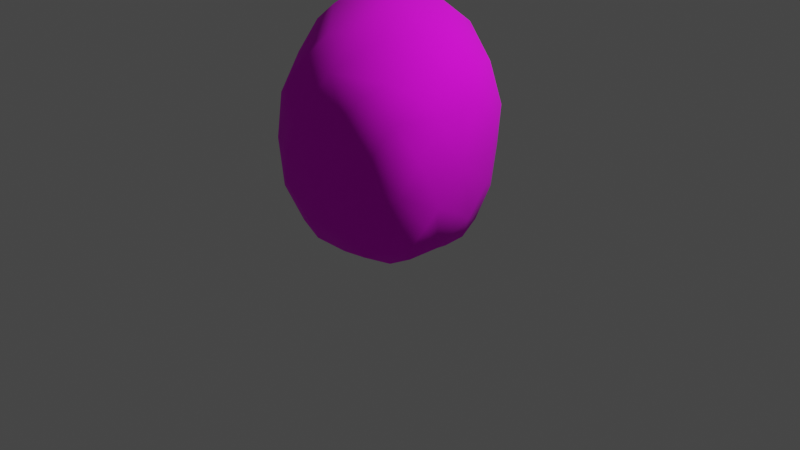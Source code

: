 # Source: rock1.blend  (saved by Blender 2.93.20; exported with 4.5.12 LTS)
import bpy
from mathutils import Matrix  # noqa: F401  (used for matrix-valued properties, if any)

bpy.ops.wm.read_factory_settings(use_empty=True)
scene = bpy.context.scene
scene.name = 'Scene'

# ---- collections
col_collection = bpy.data.collections.new('Collection'); scene.collection.children.link(col_collection)

# ---- images (referenced by path relative to the original .blend; pixels are not part of the script)
import os
ASSET_DIR = os.environ.get("B2B_ASSET_DIR", "")  # directory of the original .blend (textures are referenced by path, not embedded)
HERE = os.path.dirname(os.path.abspath(__file__))  # packed textures are extracted next to this script under _unpacked/

def load_image(name, relpath, width, height, colorspace="sRGB"):
    """Load a texture the original file referenced (path relative to the .blend, or extracted next to this script)."""
    p = next((c for c in (os.path.join(HERE, relpath), os.path.join(ASSET_DIR, relpath)) if relpath and os.path.exists(c)), "")
    if p:
        img = bpy.data.images.load(p, check_existing=True)
        img.name = name
    else:  # same state as the original file: an image datablock whose file is absent (Cycles renders it pink)
        img = bpy.data.images.new(name, width, height)
        img.source = "FILE"
        img.filepath = "//" + (relpath or name)
    img.colorspace_settings.name = colorspace
    return img
img_rock1_png = load_image('rock1.png', 'Textures/rock1.png', 1024, 1024, 'sRGB')

# ---- materials (node trees are filled in below, after node groups)
mat_rock1 = bpy.data.materials.new('rock1')
mat_rock1.alpha_threshold = 0.0
mat_rock1.line_color = (0.0, 0.0, 0.0, 1.0)

# ---- material node trees
mat_rock1.use_nodes = True; mat_rock1.node_tree.nodes.clear()
_N = mat_rock1.node_tree.nodes; _L = mat_rock1.node_tree.links
n0 = _N.new('ShaderNodeOutputMaterial'); n0.name = 'Material Output'; n0.location = (300, 300)
n1 = _N.new('ShaderNodeBsdfPrincipled'); n1.name = 'Principled BSDF.002'; n1.location = (10, 300)
n1.distribution = 'GGX'
n1.subsurface_method = 'BURLEY'
n1.inputs[2].default_value = 1.0
n1.inputs[3].default_value = 1.45
n1.inputs[13].default_value = 0.3762
n1.inputs[27].default_value = (0.0, 0.0, 0.0, 1.0)
n1.inputs[28].default_value = 1.0
n2 = _N.new('ShaderNodeTexImage'); n2.name = 'Image Texture'; n2.location = (-280, 280)
n2.image = img_rock1_png
_L.new(n1.outputs[0], n0.inputs[0])
_L.new(n2.outputs[0], n1.inputs[0])
n0.is_active_output = True

# ---- world
world_world = bpy.data.worlds.new('World'); scene.world = world_world
world_world.use_nodes = True; world_world.node_tree.nodes.clear()
_N = world_world.node_tree.nodes; _L = world_world.node_tree.links
n0 = _N.new('ShaderNodeOutputWorld'); n0.name = 'World Output'; n0.location = (300, 300)
n1 = _N.new('ShaderNodeBackground'); n1.name = 'Background'; n1.location = (10, 300)
n1.inputs[0].default_value = (0.05088, 0.05088, 0.05088, 1.0)
_L.new(n1.outputs[0], n0.inputs[0])
n0.is_active_output = True
world_world.color = (0.05088, 0.05088, 0.05088)
world_world.use_sun_shadow = False
world_world.sun_shadow_jitter_overblur = 0.0
world_world.light_settings.ao_factor = 0.2231

# ---- cameras
cam_camera = bpy.data.cameras.new('Camera')
cam_camera.clip_end = 100.0
cam_camera.ortho_scale = 7.314

# ---- lights
light_light = bpy.data.lights.new('Light', 'POINT')
light_light.transmission_factor = 0.0
light_light.energy = 1000.0
light_light.shadow_soft_size = 0.1
light_light.shadow_maximum_resolution = 0.006
light_light.use_absolute_resolution = True

# ---- meshes
me_rock_convcol = bpy.data.meshes.new('rock-convcol')
me_rock_convcol.from_pydata([(1.0, 0.4857, 1.86), (0.8365, 0.4638, -0.00058), (0.9522, -0.8785, 1.588), (0.8436, -0.8328, -0.1019), (-0.8135, 0.7318, 2.143), (-0.8052, 0.7296, 0.09595), (-0.7337, -0.8653, 1.755), (-0.8058, -0.8264, -0.1429), (-1.009, -0.005307, -0.2675), (0.0, 0.7918, 0.01288), (1.0, 0.5346, 1.001), (-1.0, -1.0, 0.8843), (1.0, -1.0, 0.8843), (-1.0, 0.9939, 1.35), (0.0, -1.0, 1.884), (1.0, -0.2572, 1.872), (0.0, -1.0, -0.1157), (-1.0, -0.006123, 2.35), (0.0, 0.7367, 2.337), (1.0, -0.2082, 0.01288), (0.04922, 1.006, 1.187), (1.109, -0.2254, 0.9778), (0.04282, -0.03833, -0.3801), (-1.182, 0.07002, 1.052), (-0.01573, -1.12, 0.8601), (0.02109, -0.1893, 2.467)], [], [(25, 6, 14), (14, 11, 24), (17, 13, 23), (19, 16, 22), (21, 2, 12), (20, 0, 10), (9, 10, 1), (5, 20, 9), (13, 18, 20), (19, 12, 3), (1, 21, 19), (0, 21, 10), (22, 7, 8), (8, 5, 22), (1, 22, 9), (23, 5, 8), (11, 8, 7), (6, 23, 11), (24, 7, 16), (3, 24, 16), (2, 24, 12), (15, 14, 2), (0, 25, 15), (18, 17, 25), (25, 17, 6), (14, 6, 11), (17, 4, 13), (19, 3, 16), (21, 15, 2), (20, 18, 0), (9, 20, 10), (5, 13, 20), (13, 4, 18), (19, 21, 12), (1, 10, 21), (0, 15, 21), (22, 16, 7), (5, 9, 22), (1, 19, 22), (23, 13, 5), (11, 23, 8), (6, 17, 23), (24, 11, 7), (3, 12, 24), (2, 14, 24), (15, 25, 14), (0, 18, 25), (18, 4, 17)])
me_rock_convcol.polygons.foreach_set('use_smooth', [True] * 48)
_uv = me_rock_convcol.uv_layers.new(name='UVMap')
_uv.uv.foreach_set('vector', [0.75, 0.625, 0.875, 0.75, 0.75, 0.75, 0.625, 0.875, 0.5, 1.0, 0.5, 0.875, 0.625, 0.125, 0.5, 0.25, 0.5, 0.125, 0.375, 0.625, 0.25, 0.75, 0.25, 0.625, 0.5, 0.625, 0.625, 0.75, 0.5, 0.75, 0.5, 0.375, 0.625, 0.5, 0.5, 0.5, 0.375, 0.375, 0.5, 0.5, 0.375, 0.5, 0.375, 0.25, 0.5, 0.375, 0.375, 0.375, 0.5, 0.25, 0.625, 0.375, 0.5, 0.375, 0.375, 0.625, 0.5, 0.75, 0.375, 0.75, 0.375, 0.5, 0.5, 0.625, 0.375, 0.625, 0.625, 0.5, 0.5, 0.625, 0.5, 0.5, 0.25, 0.625, 0.125, 0.75, 0.125, 0.625, 0.125, 0.625, 0.375, 0.25, 0.25, 0.625, 0.375, 0.5, 0.25, 0.625, 0.25, 0.5, 0.5, 0.125, 0.375, 0.25, 0.375, 0.125, 0.5, 0.0, 0.375, 0.125, 0.375, 0.0, 0.625, 0.0, 0.5, 0.125, 0.5, 0.0, 0.5, 0.875, 0.375, 1.0, 0.375, 0.875, 0.375, 0.75, 0.5, 0.875, 0.375, 0.875, 0.625, 0.75, 0.5, 0.875, 0.5, 0.75, 0.625, 0.625, 0.75, 0.75, 0.625, 0.75, 0.625, 0.5, 0.75, 0.625, 0.625, 0.625, 0.75, 0.5, 0.875, 0.625, 0.75, 0.625, 0.75, 0.625, 0.875, 0.625, 0.875, 0.75, 0.625, 0.875, 0.625, 1.0, 0.5, 1.0, 0.625, 0.125, 0.625, 0.25, 0.5, 0.25, 0.375, 0.625, 0.375, 0.75, 0.25, 0.75, 0.5, 0.625, 0.625, 0.625, 0.625, 0.75, 0.5, 0.375, 0.625, 0.375, 0.625, 0.5, 0.375, 0.375, 0.5, 0.375, 0.5, 0.5, 0.375, 0.25, 0.5, 0.25, 0.5, 0.375, 0.5, 0.25, 0.625, 0.25, 0.625, 0.375, 0.375, 0.625, 0.5, 0.625, 0.5, 0.75, 0.375, 0.5, 0.5, 0.5, 0.5, 0.625, 0.625, 0.5, 0.625, 0.625, 0.5, 0.625, 0.25, 0.625, 0.25, 0.75, 0.125, 0.75, 0.375, 0.25, 0.25, 0.5, 0.25, 0.625, 0.375, 0.5, 0.375, 0.625, 0.25, 0.625, 0.5, 0.125, 0.5, 0.25, 0.375, 0.25, 0.5, 0.0, 0.5, 0.125, 0.375, 0.125, 0.625, 0.0, 0.625, 0.125, 0.5, 0.125, 0.5, 0.875, 0.5, 1.0, 0.375, 1.0, 0.375, 0.75, 0.5, 0.75, 0.5, 0.875, 0.625, 0.75, 0.625, 0.875, 0.5, 0.875, 0.625, 0.625, 0.75, 0.625, 0.75, 0.75, 0.625, 0.5, 0.75, 0.5, 0.75, 0.625, 0.75, 0.5, 0.875, 0.5, 0.875, 0.625])
me_rock_convcol.materials.append(mat_rock1)
me_rock_convcol.use_remesh_preserve_volume = False
me_rock_convcol.use_remesh_preserve_attributes = False
me_rock_convcol.use_mirror_vertex_groups = False
me_rock_convcol.update()

# ---- objects
ob_rock_convcol = bpy.data.objects.new('rock-convcol', me_rock_convcol)
ob_light = bpy.data.objects.new('Light', light_light)
ob_camera = bpy.data.objects.new('Camera', cam_camera)

# ---- transforms, parenting, visibility, modifiers, constraints
ob_rock_convcol.location = (0.0, 0.0, 0.0)
ob_rock_convcol.lock_rotations_4d = False
ob_rock_convcol.empty_display_type = 'ARROWS'
ob_rock_convcol.lineart.crease_threshold = 0.0
_m = ob_rock_convcol.modifiers.new('Subdivision', 'SUBSURF')
_m.render_levels = 1
ob_light.location = (4.076, 1.005, 5.904)
ob_light.rotation_euler = (0.6503, 0.05522, 1.866)
ob_light.lock_rotations_4d = False
ob_light.empty_display_type = 'ARROWS'
ob_light.color = (0.0, 0.0, 0.0, 0.0)
ob_light.lineart.crease_threshold = 0.0
ob_camera.location = (7.359, -6.926, 4.958)
ob_camera.rotation_euler = (1.109, 0.0, 0.8149)
ob_camera.lock_rotations_4d = False
ob_camera.empty_display_type = 'ARROWS'
ob_camera.color = (0.0, 0.0, 0.0, 0.0)
ob_camera.display_type = 'WIRE'
ob_camera.lineart.crease_threshold = 0.0

# ---- collection membership
col_collection.objects.link(ob_rock_convcol)
col_collection.objects.link(ob_light)
col_collection.objects.link(ob_camera)

# ---- scene / render settings (as saved in the file)
scene.camera = ob_camera
scene.frame_start = 1; scene.frame_end = 250; scene.frame_set(0)
scene.render.engine = 'CYCLES'
scene.cycles.use_denoising = False
scene.cycles.samples = 128
scene.cycles.sampling_pattern = 'TABULATED_SOBOL'
scene.cycles.use_adaptive_sampling = False
scene.cycles.use_light_tree = False
scene.view_settings.view_transform = 'Filmic'
bpy.context.view_layer.update()

